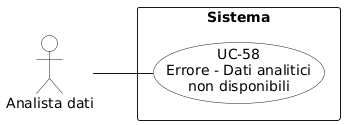

The diagram above was rendered by PlantUML. Its source (embedded in the PNG):
@startuml
left to right direction
skinparam packageStyle rectangle
skinparam usecaseBackgroundColor White
skinparam actorBackgroundColor White

actor "Analista dati" as analista

rectangle "Sistema" {
  usecase "UC-58\nErrore - Dati analitici\nnon disponibili" as uc58
}

analista -- uc58
@enduml